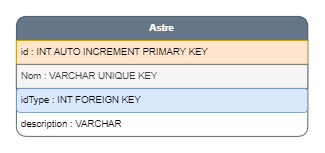

The diagram above was exported from draw.io. Its source (the exported page's mxGraphModel, read from the mxfile embedded in the PNG):
<mxGraphModel dx="1635" dy="902" grid="1" gridSize="10" guides="1" tooltips="1" connect="1" arrows="1" fold="1" page="1" pageScale="1" pageWidth="827" pageHeight="1169" math="0" shadow="0">
  <root>
    <mxCell id="0" />
    <mxCell id="1" parent="0" />
    <mxCell id="VONM4_hi0EMPyxqAfu4Z-1" value="&lt;b&gt;Astre&lt;/b&gt;" style="swimlane;fontStyle=0;childLayout=stackLayout;horizontal=1;startSize=30;horizontalStack=0;resizeParent=1;resizeParentMax=0;resizeLast=0;collapsible=1;marginBottom=0;whiteSpace=wrap;html=1;rounded=1;fillColor=#647687;fontColor=#ffffff;strokeColor=#314354;" parent="1" vertex="1">
      <mxGeometry x="130" y="760" width="364.25" height="150" as="geometry" />
    </mxCell>
    <mxCell id="VONM4_hi0EMPyxqAfu4Z-2" value="id : INT AUTO INCREMENT PRIMARY KEY" style="text;strokeColor=#d79b00;fillColor=#ffe6cc;align=left;verticalAlign=middle;spacingLeft=4;spacingRight=4;overflow=hidden;points=[[0,0.5],[1,0.5]];portConstraint=eastwest;rotatable=0;whiteSpace=wrap;html=1;" parent="VONM4_hi0EMPyxqAfu4Z-1" vertex="1">
      <mxGeometry y="30" width="364.25" height="30" as="geometry" />
    </mxCell>
    <mxCell id="VONM4_hi0EMPyxqAfu4Z-3" value="Nom : VARCHAR UNIQUE KEY" style="text;strokeColor=#666666;fillColor=#f5f5f5;align=left;verticalAlign=middle;spacingLeft=4;spacingRight=4;overflow=hidden;points=[[0,0.5],[1,0.5]];portConstraint=eastwest;rotatable=0;whiteSpace=wrap;html=1;fontColor=#333333;" parent="VONM4_hi0EMPyxqAfu4Z-1" vertex="1">
      <mxGeometry y="60" width="364.25" height="30" as="geometry" />
    </mxCell>
    <mxCell id="nTSzIfyaLu-ayfCe1pUp-2" value="idType : INT FOREIGN KEY" style="text;strokeColor=#6c8ebf;fillColor=#dae8fc;align=left;verticalAlign=middle;spacingLeft=4;spacingRight=4;overflow=hidden;points=[[0,0.5],[1,0.5]];portConstraint=eastwest;rotatable=0;whiteSpace=wrap;html=1;rounded=1;" vertex="1" parent="VONM4_hi0EMPyxqAfu4Z-1">
      <mxGeometry y="90" width="364.25" height="30" as="geometry" />
    </mxCell>
    <mxCell id="VONM4_hi0EMPyxqAfu4Z-4" value="description : VARCHAR" style="text;strokeColor=none;fillColor=none;align=left;verticalAlign=middle;spacingLeft=4;spacingRight=4;overflow=hidden;points=[[0,0.5],[1,0.5]];portConstraint=eastwest;rotatable=0;whiteSpace=wrap;html=1;rounded=1;" parent="VONM4_hi0EMPyxqAfu4Z-1" vertex="1">
      <mxGeometry y="120" width="364.25" height="30" as="geometry" />
    </mxCell>
  </root>
</mxGraphModel>